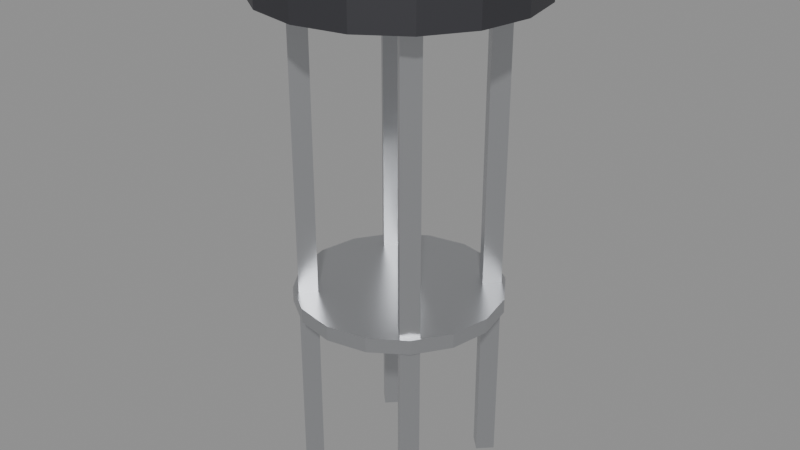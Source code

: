 # Source: SM_Prop_Stool.blend  (saved by Blender 5.3.31; exported with 4.5.12 LTS)
import bpy
from mathutils import Matrix  # noqa: F401  (used for matrix-valued properties, if any)

bpy.ops.wm.read_factory_settings(use_empty=True)
scene = bpy.context.scene
scene.name = 'Scene'

# ---- materials (node trees are filled in below, after node groups)
mat_wood = bpy.data.materials.new('Wood')
mat_wood.diffuse_color = (0.42, 0.28, 0.16, 1.0)
mat_woodlight = bpy.data.materials.new('WoodLight')
mat_woodlight.diffuse_color = (0.7, 0.55, 0.38, 1.0)
mat_metal = bpy.data.materials.new('Metal')
mat_metal.diffuse_color = (0.55, 0.56, 0.58, 1.0)
mat_metaldark = bpy.data.materials.new('MetalDark')
mat_metaldark.diffuse_color = (0.08, 0.08, 0.09, 1.0)
mat_plastic = bpy.data.materials.new('Plastic')
mat_plastic.diffuse_color = (0.06, 0.06, 0.07, 1.0)
mat_plasticwhite = bpy.data.materials.new('PlasticWhite')
mat_plasticwhite.diffuse_color = (0.85, 0.86, 0.87, 1.0)
mat_fabric = bpy.data.materials.new('Fabric')
mat_fabric.diffuse_color = (0.12, 0.18, 0.32, 1.0)
mat_fabricred = bpy.data.materials.new('FabricRed')
mat_fabricred.diffuse_color = (0.45, 0.07, 0.07, 1.0)
mat_concrete = bpy.data.materials.new('Concrete')
mat_concrete.diffuse_color = (0.55, 0.54, 0.52, 1.0)
mat_screen = bpy.data.materials.new('Screen')
mat_screen.diffuse_color = (0.02, 0.05, 0.12, 1.0)
mat_screenon = bpy.data.materials.new('ScreenOn')
mat_screenon.diffuse_color = (0.15, 0.45, 0.95, 1.0)
mat_glass = bpy.data.materials.new('Glass')
mat_glass.diffuse_color = (0.6, 0.75, 0.8, 1.0)
mat_leaf = bpy.data.materials.new('Leaf')
mat_leaf.diffuse_color = (0.12, 0.32, 0.1, 1.0)
mat_soil = bpy.data.materials.new('Soil')
mat_soil.diffuse_color = (0.18, 0.12, 0.08, 1.0)
mat_paintred = bpy.data.materials.new('PaintRed')
mat_paintred.diffuse_color = (0.75, 0.05, 0.04, 1.0)
mat_paintblue = bpy.data.materials.new('PaintBlue')
mat_paintblue.diffuse_color = (0.05, 0.2, 0.55, 1.0)
mat_paintyellow = bpy.data.materials.new('PaintYellow')
mat_paintyellow.diffuse_color = (0.95, 0.75, 0.1, 1.0)
mat_paintgreen = bpy.data.materials.new('PaintGreen')
mat_paintgreen.diffuse_color = (0.1, 0.35, 0.2, 1.0)
mat_paintorange = bpy.data.materials.new('PaintOrange')
mat_paintorange.diffuse_color = (1.0, 0.45, 0.08, 1.0)
mat_rubber = bpy.data.materials.new('Rubber')
mat_rubber.diffuse_color = (0.02, 0.02, 0.02, 1.0)
mat_paper = bpy.data.materials.new('Paper')
mat_paper.diffuse_color = (0.9, 0.88, 0.82, 1.0)
mat_ntnublue = bpy.data.materials.new('NTNUBlue')
mat_ntnublue.diffuse_color = (0.0, 0.25, 0.55, 1.0)

# ---- material node trees
mat_wood.use_nodes = True; mat_wood.node_tree.nodes.clear()
_N = mat_wood.node_tree.nodes; _L = mat_wood.node_tree.links
n0 = _N.new('ShaderNodeBsdfPrincipled'); n0.name = 'Principled BSDF'; n0.location = (-200, 100)
n0.inputs[0].default_value = (0.42, 0.28, 0.16, 1.0)
n0.inputs[2].default_value = 0.55
n0.inputs[10].default_value = 0.005
n1 = _N.new('ShaderNodeOutputMaterial'); n1.name = 'Material Output'; n1.location = (200, 100)
_L.new(n0.outputs[0], n1.inputs[0])
n1.is_active_output = True
mat_woodlight.use_nodes = True; mat_woodlight.node_tree.nodes.clear()
_N = mat_woodlight.node_tree.nodes; _L = mat_woodlight.node_tree.links
n0 = _N.new('ShaderNodeBsdfPrincipled'); n0.name = 'Principled BSDF'; n0.location = (-200, 100)
n0.inputs[0].default_value = (0.7, 0.55, 0.38, 1.0)
n0.inputs[2].default_value = 0.55
n0.inputs[10].default_value = 0.005
n1 = _N.new('ShaderNodeOutputMaterial'); n1.name = 'Material Output'; n1.location = (200, 100)
_L.new(n0.outputs[0], n1.inputs[0])
n1.is_active_output = True
mat_metal.use_nodes = True; mat_metal.node_tree.nodes.clear()
_N = mat_metal.node_tree.nodes; _L = mat_metal.node_tree.links
n0 = _N.new('ShaderNodeBsdfPrincipled'); n0.name = 'Principled BSDF'; n0.location = (-200, 100)
n0.inputs[0].default_value = (0.55, 0.56, 0.58, 1.0)
n0.inputs[1].default_value = 0.9
n0.inputs[2].default_value = 0.35
n0.inputs[10].default_value = 0.005
n1 = _N.new('ShaderNodeOutputMaterial'); n1.name = 'Material Output'; n1.location = (200, 100)
_L.new(n0.outputs[0], n1.inputs[0])
n1.is_active_output = True
mat_metaldark.use_nodes = True; mat_metaldark.node_tree.nodes.clear()
_N = mat_metaldark.node_tree.nodes; _L = mat_metaldark.node_tree.links
n0 = _N.new('ShaderNodeBsdfPrincipled'); n0.name = 'Principled BSDF'; n0.location = (-200, 100)
n0.inputs[0].default_value = (0.08, 0.08, 0.09, 1.0)
n0.inputs[1].default_value = 0.7
n0.inputs[10].default_value = 0.005
n1 = _N.new('ShaderNodeOutputMaterial'); n1.name = 'Material Output'; n1.location = (200, 100)
_L.new(n0.outputs[0], n1.inputs[0])
n1.is_active_output = True
mat_plastic.use_nodes = True; mat_plastic.node_tree.nodes.clear()
_N = mat_plastic.node_tree.nodes; _L = mat_plastic.node_tree.links
n0 = _N.new('ShaderNodeBsdfPrincipled'); n0.name = 'Principled BSDF'; n0.location = (-200, 100)
n0.inputs[0].default_value = (0.06, 0.06, 0.07, 1.0)
n0.inputs[2].default_value = 0.6
n0.inputs[10].default_value = 0.005
n1 = _N.new('ShaderNodeOutputMaterial'); n1.name = 'Material Output'; n1.location = (200, 100)
_L.new(n0.outputs[0], n1.inputs[0])
n1.is_active_output = True
mat_plasticwhite.use_nodes = True; mat_plasticwhite.node_tree.nodes.clear()
_N = mat_plasticwhite.node_tree.nodes; _L = mat_plasticwhite.node_tree.links
n0 = _N.new('ShaderNodeBsdfPrincipled'); n0.name = 'Principled BSDF'; n0.location = (-200, 100)
n0.inputs[0].default_value = (0.85, 0.86, 0.87, 1.0)
n0.inputs[10].default_value = 0.005
n1 = _N.new('ShaderNodeOutputMaterial'); n1.name = 'Material Output'; n1.location = (200, 100)
_L.new(n0.outputs[0], n1.inputs[0])
n1.is_active_output = True
mat_fabric.use_nodes = True; mat_fabric.node_tree.nodes.clear()
_N = mat_fabric.node_tree.nodes; _L = mat_fabric.node_tree.links
n0 = _N.new('ShaderNodeBsdfPrincipled'); n0.name = 'Principled BSDF'; n0.location = (-200, 100)
n0.inputs[0].default_value = (0.12, 0.18, 0.32, 1.0)
n0.inputs[2].default_value = 0.95
n0.inputs[10].default_value = 0.005
n1 = _N.new('ShaderNodeOutputMaterial'); n1.name = 'Material Output'; n1.location = (200, 100)
_L.new(n0.outputs[0], n1.inputs[0])
n1.is_active_output = True
mat_fabricred.use_nodes = True; mat_fabricred.node_tree.nodes.clear()
_N = mat_fabricred.node_tree.nodes; _L = mat_fabricred.node_tree.links
n0 = _N.new('ShaderNodeBsdfPrincipled'); n0.name = 'Principled BSDF'; n0.location = (-200, 100)
n0.inputs[0].default_value = (0.45, 0.07, 0.07, 1.0)
n0.inputs[2].default_value = 0.95
n0.inputs[10].default_value = 0.005
n1 = _N.new('ShaderNodeOutputMaterial'); n1.name = 'Material Output'; n1.location = (200, 100)
_L.new(n0.outputs[0], n1.inputs[0])
n1.is_active_output = True
mat_concrete.use_nodes = True; mat_concrete.node_tree.nodes.clear()
_N = mat_concrete.node_tree.nodes; _L = mat_concrete.node_tree.links
n0 = _N.new('ShaderNodeBsdfPrincipled'); n0.name = 'Principled BSDF'; n0.location = (-200, 100)
n0.inputs[0].default_value = (0.55, 0.54, 0.52, 1.0)
n0.inputs[2].default_value = 0.9
n0.inputs[10].default_value = 0.005
n1 = _N.new('ShaderNodeOutputMaterial'); n1.name = 'Material Output'; n1.location = (200, 100)
_L.new(n0.outputs[0], n1.inputs[0])
n1.is_active_output = True
mat_screen.use_nodes = True; mat_screen.node_tree.nodes.clear()
_N = mat_screen.node_tree.nodes; _L = mat_screen.node_tree.links
n0 = _N.new('ShaderNodeBsdfPrincipled'); n0.name = 'Principled BSDF'; n0.location = (-200, 100)
n0.inputs[0].default_value = (0.02, 0.05, 0.12, 1.0)
n0.inputs[1].default_value = 0.2
n0.inputs[2].default_value = 0.1
n0.inputs[10].default_value = 0.005
n1 = _N.new('ShaderNodeOutputMaterial'); n1.name = 'Material Output'; n1.location = (200, 100)
_L.new(n0.outputs[0], n1.inputs[0])
n1.is_active_output = True
mat_screenon.use_nodes = True; mat_screenon.node_tree.nodes.clear()
_N = mat_screenon.node_tree.nodes; _L = mat_screenon.node_tree.links
n0 = _N.new('ShaderNodeBsdfPrincipled'); n0.name = 'Principled BSDF'; n0.location = (-200, 100)
n0.inputs[0].default_value = (0.15, 0.45, 0.95, 1.0)
n0.inputs[2].default_value = 0.2
n0.inputs[10].default_value = 0.005
n1 = _N.new('ShaderNodeOutputMaterial'); n1.name = 'Material Output'; n1.location = (200, 100)
_L.new(n0.outputs[0], n1.inputs[0])
n1.is_active_output = True
mat_glass.use_nodes = True; mat_glass.node_tree.nodes.clear()
_N = mat_glass.node_tree.nodes; _L = mat_glass.node_tree.links
n0 = _N.new('ShaderNodeBsdfPrincipled'); n0.name = 'Principled BSDF'; n0.location = (-200, 100)
n0.inputs[0].default_value = (0.6, 0.75, 0.8, 1.0)
n0.inputs[1].default_value = 0.3
n0.inputs[2].default_value = 0.05
n0.inputs[10].default_value = 0.005
n1 = _N.new('ShaderNodeOutputMaterial'); n1.name = 'Material Output'; n1.location = (200, 100)
_L.new(n0.outputs[0], n1.inputs[0])
n1.is_active_output = True
mat_leaf.use_nodes = True; mat_leaf.node_tree.nodes.clear()
_N = mat_leaf.node_tree.nodes; _L = mat_leaf.node_tree.links
n0 = _N.new('ShaderNodeBsdfPrincipled'); n0.name = 'Principled BSDF'; n0.location = (-200, 100)
n0.inputs[0].default_value = (0.12, 0.32, 0.1, 1.0)
n0.inputs[2].default_value = 0.7
n0.inputs[10].default_value = 0.005
n1 = _N.new('ShaderNodeOutputMaterial'); n1.name = 'Material Output'; n1.location = (200, 100)
_L.new(n0.outputs[0], n1.inputs[0])
n1.is_active_output = True
mat_soil.use_nodes = True; mat_soil.node_tree.nodes.clear()
_N = mat_soil.node_tree.nodes; _L = mat_soil.node_tree.links
n0 = _N.new('ShaderNodeBsdfPrincipled'); n0.name = 'Principled BSDF'; n0.location = (-200, 100)
n0.inputs[0].default_value = (0.18, 0.12, 0.08, 1.0)
n0.inputs[2].default_value = 1.0
n0.inputs[10].default_value = 0.005
n1 = _N.new('ShaderNodeOutputMaterial'); n1.name = 'Material Output'; n1.location = (200, 100)
_L.new(n0.outputs[0], n1.inputs[0])
n1.is_active_output = True
mat_paintred.use_nodes = True; mat_paintred.node_tree.nodes.clear()
_N = mat_paintred.node_tree.nodes; _L = mat_paintred.node_tree.links
n0 = _N.new('ShaderNodeBsdfPrincipled'); n0.name = 'Principled BSDF'; n0.location = (-200, 100)
n0.inputs[0].default_value = (0.75, 0.05, 0.04, 1.0)
n0.inputs[2].default_value = 0.4
n0.inputs[10].default_value = 0.005
n1 = _N.new('ShaderNodeOutputMaterial'); n1.name = 'Material Output'; n1.location = (200, 100)
_L.new(n0.outputs[0], n1.inputs[0])
n1.is_active_output = True
mat_paintblue.use_nodes = True; mat_paintblue.node_tree.nodes.clear()
_N = mat_paintblue.node_tree.nodes; _L = mat_paintblue.node_tree.links
n0 = _N.new('ShaderNodeBsdfPrincipled'); n0.name = 'Principled BSDF'; n0.location = (-200, 100)
n0.inputs[0].default_value = (0.05, 0.2, 0.55, 1.0)
n0.inputs[2].default_value = 0.4
n0.inputs[10].default_value = 0.005
n1 = _N.new('ShaderNodeOutputMaterial'); n1.name = 'Material Output'; n1.location = (200, 100)
_L.new(n0.outputs[0], n1.inputs[0])
n1.is_active_output = True
mat_paintyellow.use_nodes = True; mat_paintyellow.node_tree.nodes.clear()
_N = mat_paintyellow.node_tree.nodes; _L = mat_paintyellow.node_tree.links
n0 = _N.new('ShaderNodeBsdfPrincipled'); n0.name = 'Principled BSDF'; n0.location = (-200, 100)
n0.inputs[0].default_value = (0.95, 0.75, 0.1, 1.0)
n0.inputs[2].default_value = 0.45
n0.inputs[10].default_value = 0.005
n1 = _N.new('ShaderNodeOutputMaterial'); n1.name = 'Material Output'; n1.location = (200, 100)
_L.new(n0.outputs[0], n1.inputs[0])
n1.is_active_output = True
mat_paintgreen.use_nodes = True; mat_paintgreen.node_tree.nodes.clear()
_N = mat_paintgreen.node_tree.nodes; _L = mat_paintgreen.node_tree.links
n0 = _N.new('ShaderNodeBsdfPrincipled'); n0.name = 'Principled BSDF'; n0.location = (-200, 100)
n0.inputs[0].default_value = (0.1, 0.35, 0.2, 1.0)
n0.inputs[2].default_value = 0.45
n0.inputs[10].default_value = 0.005
n1 = _N.new('ShaderNodeOutputMaterial'); n1.name = 'Material Output'; n1.location = (200, 100)
_L.new(n0.outputs[0], n1.inputs[0])
n1.is_active_output = True
mat_paintorange.use_nodes = True; mat_paintorange.node_tree.nodes.clear()
_N = mat_paintorange.node_tree.nodes; _L = mat_paintorange.node_tree.links
n0 = _N.new('ShaderNodeBsdfPrincipled'); n0.name = 'Principled BSDF'; n0.location = (-200, 100)
n0.inputs[0].default_value = (1.0, 0.45, 0.08, 1.0)
n0.inputs[2].default_value = 0.45
n0.inputs[10].default_value = 0.005
n1 = _N.new('ShaderNodeOutputMaterial'); n1.name = 'Material Output'; n1.location = (200, 100)
_L.new(n0.outputs[0], n1.inputs[0])
n1.is_active_output = True
mat_rubber.use_nodes = True; mat_rubber.node_tree.nodes.clear()
_N = mat_rubber.node_tree.nodes; _L = mat_rubber.node_tree.links
n0 = _N.new('ShaderNodeBsdfPrincipled'); n0.name = 'Principled BSDF'; n0.location = (-200, 100)
n0.inputs[0].default_value = (0.02, 0.02, 0.02, 1.0)
n0.inputs[2].default_value = 0.95
n0.inputs[10].default_value = 0.005
n1 = _N.new('ShaderNodeOutputMaterial'); n1.name = 'Material Output'; n1.location = (200, 100)
_L.new(n0.outputs[0], n1.inputs[0])
n1.is_active_output = True
mat_paper.use_nodes = True; mat_paper.node_tree.nodes.clear()
_N = mat_paper.node_tree.nodes; _L = mat_paper.node_tree.links
n0 = _N.new('ShaderNodeBsdfPrincipled'); n0.name = 'Principled BSDF'; n0.location = (-200, 100)
n0.inputs[0].default_value = (0.9, 0.88, 0.82, 1.0)
n0.inputs[2].default_value = 0.9
n0.inputs[10].default_value = 0.005
n1 = _N.new('ShaderNodeOutputMaterial'); n1.name = 'Material Output'; n1.location = (200, 100)
_L.new(n0.outputs[0], n1.inputs[0])
n1.is_active_output = True
mat_ntnublue.use_nodes = True; mat_ntnublue.node_tree.nodes.clear()
_N = mat_ntnublue.node_tree.nodes; _L = mat_ntnublue.node_tree.links
n0 = _N.new('ShaderNodeBsdfPrincipled'); n0.name = 'Principled BSDF'; n0.location = (-200, 100)
n0.inputs[0].default_value = (0.0, 0.25, 0.55, 1.0)
n0.inputs[2].default_value = 0.4
n0.inputs[10].default_value = 0.005
n1 = _N.new('ShaderNodeOutputMaterial'); n1.name = 'Material Output'; n1.location = (200, 100)
_L.new(n0.outputs[0], n1.inputs[0])
n1.is_active_output = True

# ---- meshes
me_sm_prop_stool = bpy.data.meshes.new('SM_Prop_Stool')
me_sm_prop_stool.from_pydata([(0.18, 0.0, 0.66), (0.1663, -0.06888, 0.66), (0.1273, -0.1273, 0.66), (0.06888, -0.1663, 0.66), (1.102e-17, -0.18, 0.66), (-0.06888, -0.1663, 0.66), (-0.1273, -0.1273, 0.66), (-0.1663, -0.06888, 0.66), (-0.18, -2.204e-17, 0.66), (-0.1663, 0.06888, 0.66), (-0.1273, 0.1273, 0.66), (-0.06888, 0.1663, 0.66), (-3.307e-17, 0.18, 0.66), (0.06888, 0.1663, 0.66), (0.1273, 0.1273, 0.66), (0.1663, 0.06888, 0.66), (0.18, 0.0, 0.71), (0.1663, -0.06888, 0.71), (0.1273, -0.1273, 0.71), (0.06888, -0.1663, 0.71), (1.102e-17, -0.18, 0.71), (-0.06888, -0.1663, 0.71), (-0.1273, -0.1273, 0.71), (-0.1663, -0.06888, 0.71), (-0.18, -2.204e-17, 0.71), (-0.1663, 0.06888, 0.71), (-0.1273, 0.1273, 0.71), (-0.06888, 0.1663, 0.71), (-3.307e-17, 0.18, 0.71), (0.06888, 0.1663, 0.71), (0.1273, 0.1273, 0.71), (0.1663, 0.06888, 0.71), (0.08485, -0.06718, 0.0), (0.1025, -0.08485, 0.0), (0.08485, -0.1025, 0.0), (0.06718, -0.08485, 0.0), (0.08485, -0.06718, 0.66), (0.1025, -0.08485, 0.66), (0.08485, -0.1025, 0.66), (0.06718, -0.08485, 0.66), (-0.06718, -0.08485, 0.0), (-0.08485, -0.1025, 0.0), (-0.1025, -0.08485, 0.0), (-0.08485, -0.06718, 0.0), (-0.06718, -0.08485, 0.66), (-0.08485, -0.1025, 0.66), (-0.1025, -0.08485, 0.66), (-0.08485, -0.06718, 0.66), (-0.08485, 0.06718, 0.0), (-0.1025, 0.08485, 0.0), (-0.08485, 0.1025, 0.0), (-0.06718, 0.08485, 0.0), (-0.08485, 0.06718, 0.66), (-0.1025, 0.08485, 0.66), (-0.08485, 0.1025, 0.66), (-0.06718, 0.08485, 0.66), (0.06718, 0.08485, 0.0), (0.08485, 0.1025, 0.0), (0.1025, 0.08485, 0.0), (0.08485, 0.06718, 0.0), (0.06718, 0.08485, 0.66), (0.08485, 0.1025, 0.66), (0.1025, 0.08485, 0.66), (0.08485, 0.06718, 0.66), (0.14, 0.0, 0.25), (0.1293, -0.05358, 0.25), (0.09899, -0.09899, 0.25), (0.05358, -0.1293, 0.25), (8.573e-18, -0.14, 0.25), (-0.05358, -0.1293, 0.25), (-0.09899, -0.09899, 0.25), (-0.1293, -0.05358, 0.25), (-0.14, -1.715e-17, 0.25), (-0.1293, 0.05358, 0.25), (-0.09899, 0.09899, 0.25), (-0.05358, 0.1293, 0.25), (-2.572e-17, 0.14, 0.25), (0.05358, 0.1293, 0.25), (0.09899, 0.09899, 0.25), (0.1293, 0.05358, 0.25), (0.14, 0.0, 0.27), (0.1293, -0.05358, 0.27), (0.09899, -0.09899, 0.27), (0.05358, -0.1293, 0.27), (8.573e-18, -0.14, 0.27), (-0.05358, -0.1293, 0.27), (-0.09899, -0.09899, 0.27), (-0.1293, -0.05358, 0.27), (-0.14, -1.715e-17, 0.27), (-0.1293, 0.05358, 0.27), (-0.09899, 0.09899, 0.27), (-0.05358, 0.1293, 0.27), (-2.572e-17, 0.14, 0.27), (0.05358, 0.1293, 0.27), (0.09899, 0.09899, 0.27), (0.1293, 0.05358, 0.27)], [], [(15, 0, 1, 2, 3, 4, 5, 6, 7, 8, 9, 10, 11, 12, 13, 14), (16, 31, 30, 29, 28, 27, 26, 25, 24, 23, 22, 21, 20, 19, 18, 17), (0, 16, 17, 1), (1, 17, 18, 2), (2, 18, 19, 3), (3, 19, 20, 4), (4, 20, 21, 5), (5, 21, 22, 6), (6, 22, 23, 7), (7, 23, 24, 8), (8, 24, 25, 9), (9, 25, 26, 10), (10, 26, 27, 11), (11, 27, 28, 12), (12, 28, 29, 13), (13, 29, 30, 14), (14, 30, 31, 15), (15, 31, 16, 0), (32, 33, 34, 35), (36, 39, 38, 37), (32, 36, 37, 33), (33, 37, 38, 34), (34, 38, 39, 35), (35, 39, 36, 32), (40, 41, 42, 43), (44, 47, 46, 45), (40, 44, 45, 41), (41, 45, 46, 42), (42, 46, 47, 43), (43, 47, 44, 40), (48, 49, 50, 51), (52, 55, 54, 53), (48, 52, 53, 49), (49, 53, 54, 50), (50, 54, 55, 51), (51, 55, 52, 48), (56, 57, 58, 59), (60, 63, 62, 61), (56, 60, 61, 57), (57, 61, 62, 58), (58, 62, 63, 59), (59, 63, 60, 56), (79, 64, 65, 66, 67, 68, 69, 70, 71, 72, 73, 74, 75, 76, 77, 78), (80, 95, 94, 93, 92, 91, 90, 89, 88, 87, 86, 85, 84, 83, 82, 81), (64, 80, 81, 65), (65, 81, 82, 66), (66, 82, 83, 67), (67, 83, 84, 68), (68, 84, 85, 69), (69, 85, 86, 70), (70, 86, 87, 71), (71, 87, 88, 72), (72, 88, 89, 73), (73, 89, 90, 74), (74, 90, 91, 75), (75, 91, 92, 76), (76, 92, 93, 77), (77, 93, 94, 78), (78, 94, 95, 79), (79, 95, 80, 64)])
me_sm_prop_stool.polygons.foreach_set('material_index', [3, 3, 3, 3, 3, 3, 3, 3, 3, 3, 3, 3, 3, 3, 3, 3, 3, 3, 2, 2, 2, 2, 2, 2, 2, 2, 2, 2, 2, 2, 2, 2, 2, 2, 2, 2, 2, 2, 2, 2, 2, 2, 2, 2, 2, 2, 2, 2, 2, 2, 2, 2, 2, 2, 2, 2, 2, 2, 2, 2])
_uv = me_sm_prop_stool.uv_layers.new(name='Float2')
_uv.uv.foreach_set('vector', [0.08315, 0.03444, 0.09, 0.0, 0.08315, -0.03444, 0.06364, -0.06364, 0.03444, -0.08315, 5.511e-18, -0.09, -0.03444, -0.08315, -0.06364, -0.06364, -0.08315, -0.03444, -0.09, -1.102e-17, -0.08315, 0.03444, -0.06364, 0.06364, -0.03444, 0.08315, -1.653e-17, 0.09, 0.03444, 0.08315, 0.06364, 0.06364, 0.09, 0.0, 0.08315, 0.03444, 0.06364, 0.06364, 0.03444, 0.08315, -1.653e-17, 0.09, -0.03444, 0.08315, -0.06364, 0.06364, -0.08315, 0.03444, -0.09, -1.102e-17, -0.08315, -0.03444, -0.06364, -0.06364, -0.03444, -0.08315, 5.511e-18, -0.09, 0.03444, -0.08315, 0.06364, -0.06364, 0.08315, -0.03444, 0.0, 0.33, 0.0, 0.355, -0.03444, 0.355, -0.03444, 0.33, -0.03444, 0.33, -0.03444, 0.355, -0.06364, 0.355, -0.06364, 0.33, 0.06364, 0.33, 0.06364, 0.355, 0.03444, 0.355, 0.03444, 0.33, 0.03444, 0.33, 0.03444, 0.355, 5.511e-18, 0.355, 5.511e-18, 0.33, 5.511e-18, 0.33, 5.511e-18, 0.355, -0.03444, 0.355, -0.03444, 0.33, -0.03444, 0.33, -0.03444, 0.355, -0.06364, 0.355, -0.06364, 0.33, -0.06364, 0.33, -0.06364, 0.355, -0.03444, 0.355, -0.03444, 0.33, -0.03444, 0.33, -0.03444, 0.355, -1.102e-17, 0.355, -1.102e-17, 0.33, -1.102e-17, 0.33, -1.102e-17, 0.355, 0.03444, 0.355, 0.03444, 0.33, 0.03444, 0.33, 0.03444, 0.355, 0.06364, 0.355, 0.06364, 0.33, -0.06364, 0.33, -0.06364, 0.355, -0.03444, 0.355, -0.03444, 0.33, -0.03444, 0.33, -0.03444, 0.355, -1.653e-17, 0.355, -1.653e-17, 0.33, -1.653e-17, 0.33, -1.653e-17, 0.355, 0.03444, 0.355, 0.03444, 0.33, 0.03444, 0.33, 0.03444, 0.355, 0.06364, 0.355, 0.06364, 0.33, 0.06364, 0.33, 0.06364, 0.355, 0.03444, 0.355, 0.03444, 0.33, 0.03444, 0.33, 0.03444, 0.355, 0.0, 0.355, 0.0, 0.33, 0.04243, -0.03359, 0.05127, -0.04243, 0.04243, -0.05127, 0.03359, -0.04243, 0.04243, -0.03359, 0.03359, -0.04243, 0.04243, -0.05127, 0.05127, -0.04243, -0.03359, 0.0, -0.03359, 0.33, -0.04243, 0.33, -0.04243, 0.0, -0.04243, 0.0, -0.04243, 0.33, -0.05127, 0.33, -0.05127, 0.0, -0.05127, 0.0, -0.05127, 0.33, -0.04243, 0.33, -0.04243, 0.0, -0.04243, 0.0, -0.04243, 0.33, -0.03359, 0.33, -0.03359, 0.0, -0.03359, -0.04243, -0.04243, -0.05127, -0.05127, -0.04243, -0.04243, -0.03359, -0.03359, -0.04243, -0.04243, -0.03359, -0.05127, -0.04243, -0.04243, -0.05127, -0.03359, 0.0, -0.03359, 0.33, -0.04243, 0.33, -0.04243, 0.0, -0.05127, 0.0, -0.05127, 0.33, -0.04243, 0.33, -0.04243, 0.0, -0.05127, 0.0, -0.05127, 0.33, -0.04243, 0.33, -0.04243, 0.0, -0.03359, 0.0, -0.03359, 0.33, -0.04243, 0.33, -0.04243, 0.0, -0.04243, 0.03359, -0.05127, 0.04243, -0.04243, 0.05127, -0.03359, 0.04243, -0.04243, 0.03359, -0.03359, 0.04243, -0.04243, 0.05127, -0.05127, 0.04243, -0.04243, 0.0, -0.04243, 0.33, -0.05127, 0.33, -0.05127, 0.0, 0.04243, 0.0, 0.04243, 0.33, 0.05127, 0.33, 0.05127, 0.0, -0.04243, 0.0, -0.04243, 0.33, -0.03359, 0.33, -0.03359, 0.0, 0.04243, 0.0, 0.04243, 0.33, 0.03359, 0.33, 0.03359, 0.0, 0.03359, 0.04243, 0.04243, 0.05127, 0.05127, 0.04243, 0.04243, 0.03359, 0.03359, 0.04243, 0.04243, 0.03359, 0.05127, 0.04243, 0.04243, 0.05127, 0.04243, 0.0, 0.04243, 0.33, 0.05127, 0.33, 0.05127, 0.0, 0.04243, 0.0, 0.04243, 0.33, 0.05127, 0.33, 0.05127, 0.0, 0.04243, 0.0, 0.04243, 0.33, 0.03359, 0.33, 0.03359, 0.0, 0.04243, 0.0, 0.04243, 0.33, 0.03359, 0.33, 0.03359, 0.0, 0.06467, 0.02679, 0.07, 0.0, 0.06467, -0.02679, 0.0495, -0.0495, 0.02679, -0.06467, 4.286e-18, -0.07, -0.02679, -0.06467, -0.0495, -0.0495, -0.06467, -0.02679, -0.07, -8.573e-18, -0.06467, 0.02679, -0.0495, 0.0495, -0.02679, 0.06467, -1.286e-17, 0.07, 0.02679, 0.06467, 0.0495, 0.0495, 0.07, 0.0, 0.06467, 0.02679, 0.0495, 0.0495, 0.02679, 0.06467, -1.286e-17, 0.07, -0.02679, 0.06467, -0.0495, 0.0495, -0.06467, 0.02679, -0.07, -8.573e-18, -0.06467, -0.02679, -0.0495, -0.0495, -0.02679, -0.06467, 4.286e-18, -0.07, 0.02679, -0.06467, 0.0495, -0.0495, 0.06467, -0.02679, 0.0, 0.125, 0.0, 0.135, -0.02679, 0.135, -0.02679, 0.125, -0.02679, 0.125, -0.02679, 0.135, -0.0495, 0.135, -0.0495, 0.125, 0.0495, 0.125, 0.0495, 0.135, 0.02679, 0.135, 0.02679, 0.125, 0.02679, 0.125, 0.02679, 0.135, 4.286e-18, 0.135, 4.286e-18, 0.125, 4.286e-18, 0.125, 4.286e-18, 0.135, -0.02679, 0.135, -0.02679, 0.125, -0.02679, 0.125, -0.02679, 0.135, -0.0495, 0.135, -0.0495, 0.125, -0.0495, 0.125, -0.0495, 0.135, -0.02679, 0.135, -0.02679, 0.125, -0.02679, 0.125, -0.02679, 0.135, -8.573e-18, 0.135, -8.573e-18, 0.125, -8.573e-18, 0.125, -8.573e-18, 0.135, 0.02679, 0.135, 0.02679, 0.125, 0.02679, 0.125, 0.02679, 0.135, 0.0495, 0.135, 0.0495, 0.125, -0.0495, 0.125, -0.0495, 0.135, -0.02679, 0.135, -0.02679, 0.125, -0.02679, 0.125, -0.02679, 0.135, -1.286e-17, 0.135, -1.286e-17, 0.125, -1.286e-17, 0.125, -1.286e-17, 0.135, 0.02679, 0.135, 0.02679, 0.125, 0.02679, 0.125, 0.02679, 0.135, 0.0495, 0.135, 0.0495, 0.125, 0.0495, 0.125, 0.0495, 0.135, 0.02679, 0.135, 0.02679, 0.125, 0.02679, 0.125, 0.02679, 0.135, 0.0, 0.135, 0.0, 0.125])
me_sm_prop_stool.materials.append(mat_wood)
me_sm_prop_stool.materials.append(mat_woodlight)
me_sm_prop_stool.materials.append(mat_metal)
me_sm_prop_stool.materials.append(mat_metaldark)
me_sm_prop_stool.materials.append(mat_plastic)
me_sm_prop_stool.materials.append(mat_plasticwhite)
me_sm_prop_stool.materials.append(mat_fabric)
me_sm_prop_stool.materials.append(mat_fabricred)
me_sm_prop_stool.materials.append(mat_concrete)
me_sm_prop_stool.materials.append(mat_screen)
me_sm_prop_stool.materials.append(mat_screenon)
me_sm_prop_stool.materials.append(mat_glass)
me_sm_prop_stool.materials.append(mat_leaf)
me_sm_prop_stool.materials.append(mat_soil)
me_sm_prop_stool.materials.append(mat_paintred)
me_sm_prop_stool.materials.append(mat_paintblue)
me_sm_prop_stool.materials.append(mat_paintyellow)
me_sm_prop_stool.materials.append(mat_paintgreen)
me_sm_prop_stool.materials.append(mat_paintorange)
me_sm_prop_stool.materials.append(mat_rubber)
me_sm_prop_stool.materials.append(mat_paper)
me_sm_prop_stool.materials.append(mat_ntnublue)
me_sm_prop_stool.update()

# ---- objects
ob_sm_prop_stool = bpy.data.objects.new('SM_Prop_Stool', me_sm_prop_stool)

# ---- transforms, parenting, visibility, modifiers, constraints
ob_sm_prop_stool.location = (0.0, 0.0, 0.0)

# ---- collection membership
scene.collection.objects.link(ob_sm_prop_stool)

# ---- scene / render settings (as saved in the file)
scene.frame_start = 1; scene.frame_end = 250; scene.frame_set(1)
scene.render.engine = 'BLENDER_EEVEE_NEXT'
scene.render.bake_bias = 0.0
scene.render.bake_samples = 0
scene.render.compositor_device = 'GPU'
scene.eevee.use_volume_custom_range = False
scene.eevee.fast_gi_thickness_near = 0.1
scene.eevee.fast_gi_thickness_far = 0.0
scene.eevee.ray_tracing_options.screen_trace_thickness = 0.1
bpy.context.view_layer.update()

# ---- added for rendering (the .blend has no active camera and no usable light): camera, sun + grey world if the file has none
cam_auto = bpy.data.cameras.new('AutoCamera')
cam_auto.lens = 50.0
cam_auto.sensor_width = 36.0
cam_auto.clip_end = 1000.0
ob_auto_camera = bpy.data.objects.new('AutoCamera', cam_auto)
scene.collection.objects.link(ob_auto_camera)
ob_auto_camera.location = (0.808341, -0.97001, 1.00167)
ob_auto_camera.rotation_euler = (1.09748, -7.21219e-08, 0.694738)
scene.camera = ob_auto_camera
light_auto_sun = bpy.data.lights.new('AutoSun', 'SUN')
light_auto_sun.energy = 3.0
light_auto_sun.angle = 0.0523599
ob_auto_sun = bpy.data.objects.new('AutoSun', light_auto_sun)
scene.collection.objects.link(ob_auto_sun)
ob_auto_sun.rotation_euler = (0.872665, 0.174533, 0.523599)
if scene.world is None:
    world_auto = bpy.data.worlds.new('AutoWorld')
    world_auto.color = (0.3, 0.3, 0.3)
    scene.world = world_auto
bpy.context.view_layer.update()
